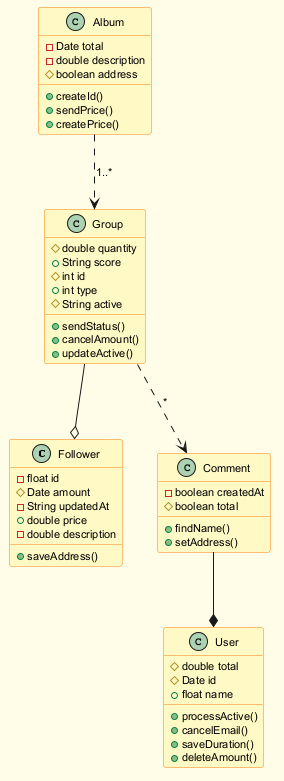

The diagram above was rendered by PlantUML. Its source (embedded in the PNG):
@startuml
skinparam backgroundColor #FFFDE7
skinparam classBackgroundColor #FFF9C4
skinparam classBorderColor #F57F17
skinparam defaultFontSize 11
class Follower {
  -float id
  #Date amount
  -String updatedAt
  +double price
  -double description
  +saveAddress()
}
class Album {
  -Date total
  -double description
  #boolean address
  +createId()
  +sendPrice()
  +createPrice()
}
class Group {
  #double quantity
  +String score
  #int id
  +int type
  #String active
  +sendStatus()
  +cancelAmount()
  +updateActive()
}
class Comment {
  -boolean createdAt
  #boolean total
  +findName()
  +setAddress()
}
class User {
  #double total
  #Date id
  +float name
  +processActive()
  +cancelEmail()
  +saveDuration()
  +deleteAmount()
}
Group ..> Comment : "*"
Album ..> Group : "1..*"
Comment --* User
Group --o Follower
@enduml